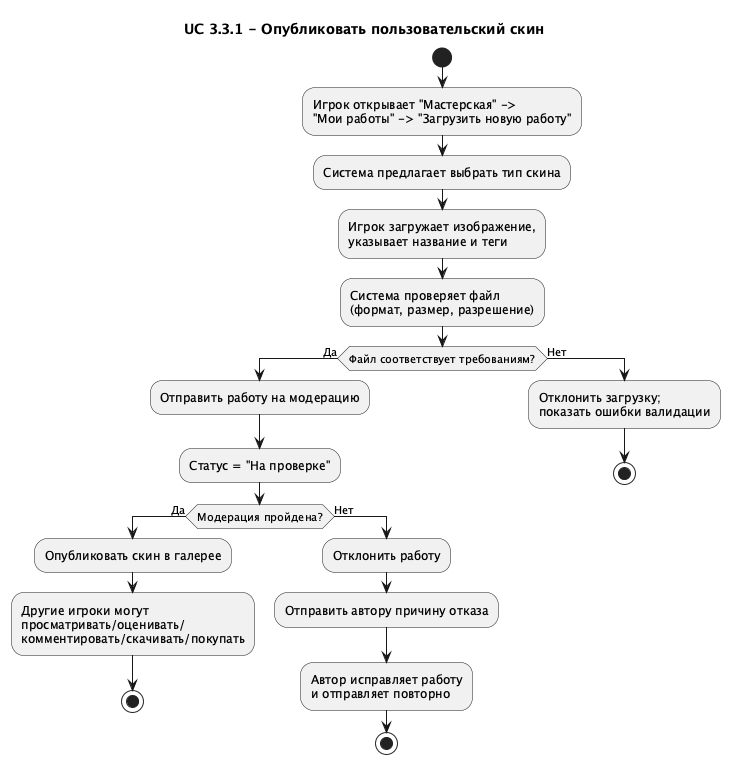

The diagram above was rendered by PlantUML. Its source (embedded in the PNG):
@startuml
title UC 3.3.1 - Опубликовать пользовательский скин

start
:Игрок открывает "Мастерская" ->\n"Мои работы" -> "Загрузить новую работу";
:Система предлагает выбрать тип скина;
:Игрок загружает изображение,\nуказывает название и теги;
:Система проверяет файл\n(формат, размер, разрешение);

if (Файл соответствует требованиям?) then (Да)
  :Отправить работу на модерацию;
  :Статус = "На проверке";
  if (Модерация пройдена?) then (Да)
    :Опубликовать скин в галерее;
    :Другие игроки могут\nпросматривать/оценивать/\nкомментировать/скачивать/покупать;
    stop
  else (Нет)
    :Отклонить работу;
    :Отправить автору причину отказа;
    :Автор исправляет работу\nи отправляет повторно;
    stop
  endif
else (Нет)
  :Отклонить загрузку;\nпоказать ошибки валидации;
  stop
endif
@enduml